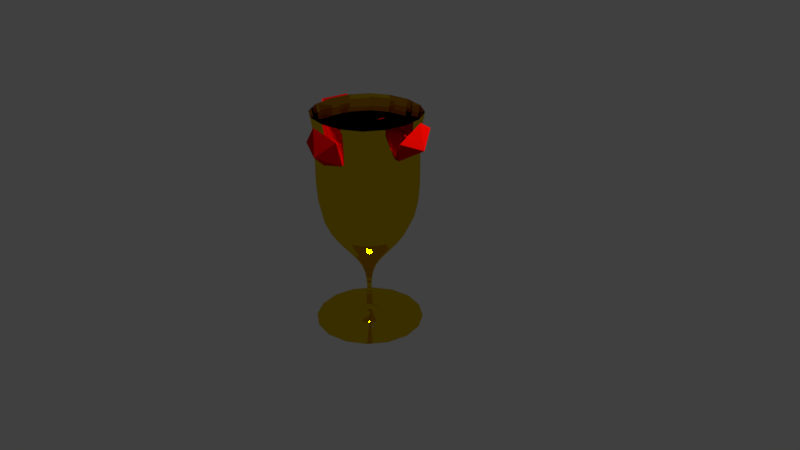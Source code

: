 # Source: ta_a.blend  (saved by Blender 2.79.0; exported with 4.5.12 LTS)
import bpy
from mathutils import Matrix  # noqa: F401  (used for matrix-valued properties, if any)

bpy.ops.wm.read_factory_settings(use_empty=True)
scene = bpy.context.scene
scene.name = 'Scene'

# ---- collections
col_collection_1 = bpy.data.collections.new('Collection 1'); scene.collection.children.link(col_collection_1)

# ---- materials (node trees are filled in below, after node groups)
mat_stones = bpy.data.materials.new('stones')
mat_stones.alpha_threshold = 0.0
mat_stones.roughness = 0.5
mat_stones03 = bpy.data.materials.new('stones03')
mat_stones03.alpha_threshold = 0.0
mat_stones03.roughness = 0.5
mat_stones02 = bpy.data.materials.new('stones02')
mat_stones02.alpha_threshold = 0.0
mat_stones02.roughness = 0.5
mat_stones01 = bpy.data.materials.new('stones01')
mat_stones01.alpha_threshold = 0.0
mat_stones01.roughness = 0.5
mat_stones00_001 = bpy.data.materials.new('stones00.001')
mat_stones00_001.alpha_threshold = 0.0
mat_stones00_001.roughness = 0.5
mat_material = bpy.data.materials.new('Material')
mat_material.alpha_threshold = 0.0
mat_material.diffuse_color = (0.8, 0.4408, 0.0, 1.0)
mat_material.roughness = 0.5
mat_material.line_color = (0.0, 0.0, 0.0, 1.0)

# ---- material node trees
mat_stones.use_nodes = True; mat_stones.node_tree.nodes.clear()
_N = mat_stones.node_tree.nodes; _L = mat_stones.node_tree.links
n0 = _N.new('ShaderNodeOutputMaterial'); n0.name = 'Material Output'; n0.location = (300, 300)
n1 = _N.new('ShaderNodeBsdfDiffuse'); n1.name = 'Diffuse BSDF'; n1.location = (10, 300)
n1.inputs[0].default_value = (0.8, 0.00278, 0.004795, 1.0)
_L.new(n1.outputs[0], n0.inputs[0])
n0.is_active_output = True
mat_stones03.use_nodes = True; mat_stones03.node_tree.nodes.clear()
_N = mat_stones03.node_tree.nodes; _L = mat_stones03.node_tree.links
n0 = _N.new('ShaderNodeOutputMaterial'); n0.name = 'Material Output'; n0.location = (300, 300)
n1 = _N.new('ShaderNodeBsdfDiffuse'); n1.name = 'Diffuse BSDF'; n1.location = (10, 300)
n1.inputs[0].default_value = (0.8, 0.002071, 0.0, 1.0)
_L.new(n1.outputs[0], n0.inputs[0])
n0.is_active_output = True
mat_stones02.use_nodes = True; mat_stones02.node_tree.nodes.clear()
_N = mat_stones02.node_tree.nodes; _L = mat_stones02.node_tree.links
n0 = _N.new('ShaderNodeOutputMaterial'); n0.name = 'Material Output'; n0.location = (300, 300)
n1 = _N.new('ShaderNodeBsdfDiffuse'); n1.name = 'Diffuse BSDF'; n1.location = (10, 300)
n1.inputs[0].default_value = (0.8, 0.0, 0.002643, 1.0)
_L.new(n1.outputs[0], n0.inputs[0])
n0.is_active_output = True
mat_stones01.use_nodes = True; mat_stones01.node_tree.nodes.clear()
_N = mat_stones01.node_tree.nodes; _L = mat_stones01.node_tree.links
n0 = _N.new('ShaderNodeOutputMaterial'); n0.name = 'Material Output'; n0.location = (300, 300)
n1 = _N.new('ShaderNodeBsdfDiffuse'); n1.name = 'Diffuse BSDF'; n1.location = (10, 300)
n1.inputs[0].default_value = (0.8, 0.0, 0.001252, 1.0)
_L.new(n1.outputs[0], n0.inputs[0])
n0.is_active_output = True
mat_stones00_001.use_nodes = True; mat_stones00_001.node_tree.nodes.clear()
_N = mat_stones00_001.node_tree.nodes; _L = mat_stones00_001.node_tree.links
n0 = _N.new('ShaderNodeOutputMaterial'); n0.name = 'Material Output'; n0.location = (300, 300)
n1 = _N.new('ShaderNodeBsdfDiffuse'); n1.name = 'Diffuse BSDF'; n1.location = (10, 300)
n1.inputs[0].default_value = (0.8, 0.001717, 0.0, 1.0)
_L.new(n1.outputs[0], n0.inputs[0])
n0.is_active_output = True
mat_material.use_nodes = True; mat_material.node_tree.nodes.clear()
_N = mat_material.node_tree.nodes; _L = mat_material.node_tree.links
n0 = _N.new('ShaderNodeOutputMaterial'); n0.name = 'Material Output'; n0.location = (300, 300)
n1 = _N.new('ShaderNodeBsdfAnisotropic'); n1.name = 'Glossy BSDF'; n1.location = (10, 300)
n1.distribution = 'GGX'
n1.inputs[0].default_value = (0.8, 0.5336, 0.0, 1.0)
n1.inputs[1].default_value = 0.0
_L.new(n1.outputs[0], n0.inputs[0])
n0.is_active_output = True

# ---- world
world_world = bpy.data.worlds.new('World'); scene.world = world_world
world_world.color = (0.05088, 0.05088, 0.05088)
world_world.use_sun_shadow = False
world_world.sun_shadow_jitter_overblur = 0.0
world_world.cycles.sampling_method = 'MANUAL'

# ---- cameras
cam_camera = bpy.data.cameras.new('Camera')
cam_camera.clip_end = 100.0
cam_camera.lens = 35.0
cam_camera.sensor_width = 32.0
cam_camera.sensor_height = 18.0
cam_camera.ortho_scale = 7.314
cam_camera.dof.focus_distance = 0.0

# ---- lights
light_lamp = bpy.data.lights.new('Lamp', 'POINT')
light_lamp.transmission_factor = 0.0
light_lamp.cutoff_distance = 30.0
light_lamp.energy = 100.0
light_lamp.shadow_buffer_clip_start = 1.001
light_lamp.shadow_soft_size = 0.1
light_lamp.shadow_maximum_resolution = 0.006
light_lamp.use_absolute_resolution = True

# ---- meshes
me_icosphere_005 = bpy.data.meshes.new('Icosphere.005')
me_icosphere_005.from_pydata([(0.09048, -1.437, 2.388), (-0.2369, -1.394, 2.29), (-0.2369, -1.256, 1.975), (0.09048, -1.213, 1.878), (0.2928, -1.325, 2.133), (0.0, -1.16, 2.205)], [], [(0, 4, 5), (1, 0, 5), (2, 1, 5), (3, 2, 5), (4, 3, 5)])
me_icosphere_005.materials.append(mat_stones)
me_icosphere_005.use_remesh_preserve_volume = False
me_icosphere_005.use_remesh_preserve_attributes = False
me_icosphere_005.use_mirror_vertex_groups = False
me_icosphere_005.update()
me_icosphere_003 = bpy.data.meshes.new('Icosphere.003')
me_icosphere_003.from_pydata([(0.09048, -1.437, 2.388), (-0.2369, -1.394, 2.29), (-0.2369, -1.256, 1.975), (0.09048, -1.213, 1.878), (0.2928, -1.325, 2.133), (0.0, -1.16, 2.205)], [], [(0, 4, 5), (1, 0, 5), (2, 1, 5), (3, 2, 5), (4, 3, 5)])
me_icosphere_003.materials.append(mat_stones03)
me_icosphere_003.use_remesh_preserve_volume = False
me_icosphere_003.use_remesh_preserve_attributes = False
me_icosphere_003.use_mirror_vertex_groups = False
me_icosphere_003.update()
me_icosphere_002 = bpy.data.meshes.new('Icosphere.002')
me_icosphere_002.from_pydata([(0.09048, -1.437, 2.388), (-0.2369, -1.394, 2.29), (-0.2369, -1.256, 1.975), (0.09048, -1.213, 1.878), (0.2928, -1.325, 2.133), (0.0, -1.16, 2.205)], [], [(0, 4, 5), (1, 0, 5), (2, 1, 5), (3, 2, 5), (4, 3, 5)])
me_icosphere_002.materials.append(mat_stones02)
me_icosphere_002.use_remesh_preserve_volume = False
me_icosphere_002.use_remesh_preserve_attributes = False
me_icosphere_002.use_mirror_vertex_groups = False
me_icosphere_002.update()
me_icosphere_001 = bpy.data.meshes.new('Icosphere.001')
me_icosphere_001.from_pydata([(0.09048, -1.437, 2.388), (-0.2369, -1.394, 2.29), (-0.2369, -1.256, 1.975), (0.09048, -1.213, 1.878), (0.2928, -1.325, 2.133), (0.0, -1.16, 2.205)], [], [(0, 4, 5), (1, 0, 5), (2, 1, 5), (3, 2, 5), (4, 3, 5)])
me_icosphere_001.materials.append(mat_stones01)
me_icosphere_001.use_remesh_preserve_volume = False
me_icosphere_001.use_remesh_preserve_attributes = False
me_icosphere_001.use_mirror_vertex_groups = False
me_icosphere_001.update()
me_icosphere = bpy.data.meshes.new('Icosphere')
me_icosphere.from_pydata([(0.09048, -1.437, 2.388), (-0.2369, -1.394, 2.29), (-0.2369, -1.256, 1.975), (0.09048, -1.213, 1.878), (0.2928, -1.325, 2.133), (0.0, -1.16, 2.205)], [], [(0, 4, 5), (1, 0, 5), (2, 1, 5), (3, 2, 5), (4, 3, 5)])
me_icosphere.materials.append(mat_stones00_001)
me_icosphere.use_remesh_preserve_volume = False
me_icosphere.use_remesh_preserve_attributes = False
me_icosphere.use_mirror_vertex_groups = False
me_icosphere.update()
me_cube = bpy.data.meshes.new('Cube')
me_cube.from_pydata([(0.08136, 0.04454, -1.377), (0.08136, -0.04454, -1.377), (-0.08136, -0.1214, -1.377), (-0.08136, 0.1214, -1.377), (0.8131, 0.8131, 0.8131), (0.8131, -0.8131, 0.8131), (-0.8131, -0.8131, 0.8131), (-0.8131, 0.8131, 0.8131), (0.8131, 0.8131, -0.8131), (0.8131, -0.8131, -0.8131), (-0.8131, 0.8131, -0.8131), (-0.8131, -0.8131, -0.8131), (0.05526, 0.03025, -2.318), (0.05526, -0.03025, -2.318), (-0.05526, 0.08245, -2.318), (-0.05526, -0.08245, -2.318), (1.576, 1.576, -2.318), (1.576, -1.576, -2.318), (-1.576, 1.576, -2.318), (-1.576, -1.576, -2.318), (-0.0236, -0.03521, -1.792), (0.0236, -0.01292, -1.792), (0.0236, 0.01292, -1.792), (-0.0236, 0.03521, -1.792), (-0.04397, -0.0656, -2.055), (-0.04397, 0.0656, -2.055), (0.04397, -0.02407, -2.055), (0.04397, 0.02407, -2.055), (0.7213, 0.7213, 0.3731), (0.7213, -0.7213, 0.3731), (-0.7213, -0.7213, 0.3731), (-0.7213, 0.7213, 0.3731)], [], [(26, 24, 15, 13), (28, 4, 5, 29), (29, 5, 6, 30), (30, 6, 7, 31), (28, 8, 10, 31), (1, 0, 8, 9), (0, 3, 10, 8), (2, 1, 9, 11), (3, 2, 11, 10), (13, 15, 19, 17), (27, 26, 13, 12), (24, 25, 14, 15), (25, 27, 12, 14), (16, 17, 19, 18), (12, 13, 17, 16), (15, 14, 18, 19), (14, 12, 16, 18), (3, 0, 22, 23), (2, 3, 23, 20), (0, 1, 21, 22), (1, 2, 20, 21), (23, 22, 27, 25), (20, 23, 25, 24), (22, 21, 26, 27), (21, 20, 24, 26), (4, 28, 31, 7), (11, 30, 31, 10), (9, 29, 30, 11), (8, 28, 29, 9)])
_uv = me_cube.uv_layers.new(name='UVMap')
_uv.uv.foreach_set('vector', [0.5025, -0.5225, 0.4349, -0.5257, 0.4248, -0.6574, 0.5012, -0.6533, 0.6813, 0.5281, 0.6861, 0.9334, 0.5016, 0.9398, 0.5055, 0.5345, 0.5055, 0.5345, 0.5016, 0.9398, 0.3262, 0.8773, 0.331, 0.4719, 1.032, 0.4719, 1.027, 0.8773, 0.8597, 0.8708, 0.8559, 0.4655, 0.6593, 0.5281, 0.6525, 0.1227, 0.9029, 0.06019, 0.9084, 0.4655, 0.5613, -0.183, 0.6133, -0.1833, 0.6766, 0.1227, 0.5094, 0.1292, 0.5622, -0.1833, 0.7487, -0.1899, 0.9029, 0.06019, 0.6525, 0.1227, 0.4389, -0.1889, 0.5613, -0.183, 0.5094, 0.1292, 0.3357, 0.06661, 0.7439, -0.1899, 1.14, -0.1889, 1.036, 0.06661, 0.852, 0.06019, 0.5012, -0.6533, 0.4248, -0.6574, 0.1696, -0.71, 0.4162, -0.5887, 0.54, -0.5227, 0.5025, -0.5225, 0.5012, -0.6533, 0.542, -0.6535, 0.4349, -0.5257, 0.5987, -0.5263, 0.6102, -0.658, 0.4248, -0.6574, 0.5987, -0.5263, 0.54, -0.5227, 0.542, -0.6535, 0.6102, -0.658, 0.6496, -0.6011, 0.4162, -0.5887, 1.17, -0.71, 0.9, -0.7224, 0.542, -0.6535, 0.5012, -0.6533, 0.4162, -0.5887, 0.6496, -0.6011, 0.4248, -0.6574, 0.6102, -0.658, 0.9, -0.7224, 1.17, -0.71, 0.6102, -0.658, 0.542, -0.6535, 0.6496, -0.6011, 0.9, -0.7224, 0.7487, -0.1899, 0.5622, -0.1833, 0.5326, -0.3922, 0.5628, -0.3941, 0.3133, -0.1889, 0.7487, -0.1899, 0.5628, -0.3941, 0.469, -0.3939, 0.5622, -0.1833, 0.488, -0.183, 0.5074, -0.3921, 0.5326, -0.3922, 0.488, -0.183, 0.3133, -0.1889, 0.469, -0.3939, 0.5074, -0.3921, 0.5628, -0.3941, 0.5326, -0.3922, 0.54, -0.5227, 0.5987, -0.5263, 0.469, -0.3939, 0.5628, -0.3941, 0.5987, -0.5263, 0.4349, -0.5257, 0.5326, -0.3922, 0.5074, -0.3921, 0.5025, -0.5225, 0.54, -0.5227, 0.5074, -0.3921, 0.469, -0.3939, 0.4349, -0.5257, 0.5025, -0.5225, 0.6661, 0.9334, 0.6593, 0.5281, 0.9084, 0.4655, 0.9139, 0.8708, 1.036, 0.06661, 1.032, 0.4719, 0.8559, 0.4655, 0.852, 0.06019, 0.5094, 0.1292, 0.5055, 0.5345, 0.331, 0.4719, 0.3357, 0.06661, 0.6766, 0.1227, 0.6813, 0.5281, 0.5055, 0.5345, 0.5094, 0.1292])
me_cube.materials.append(mat_material)
me_cube.use_remesh_preserve_volume = False
me_cube.use_remesh_preserve_attributes = False
me_cube.use_mirror_vertex_groups = False
me_cube.update()

# ---- objects
ob_icosphere_004 = bpy.data.objects.new('Icosphere.004', me_icosphere_005)
ob_icosphere_003 = bpy.data.objects.new('Icosphere.003', me_icosphere_003)
ob_icosphere_002 = bpy.data.objects.new('Icosphere.002', me_icosphere_002)
ob_icosphere_001 = bpy.data.objects.new('Icosphere.001', me_icosphere_001)
ob_icosphere = bpy.data.objects.new('Icosphere', me_icosphere)
ob_cube = bpy.data.objects.new('Cube', me_cube)
ob_lamp = bpy.data.objects.new('Lamp', light_lamp)
ob_camera = bpy.data.objects.new('Camera', cam_camera)

# ---- transforms, parenting, visibility, modifiers, constraints
ob_icosphere_004.location = (0.6902, -0.6399, 0.5622)
ob_icosphere_004.rotation_euler = (-0.5111, 0.2715, 1.282)
ob_icosphere_004.scale = (0.2713, 0.2713, 0.2713)
ob_icosphere_004.lineart.crease_threshold = 0.0
ob_icosphere_003.location = (0.996, -0.6649, 0.5921)
ob_icosphere_003.rotation_euler = (-0.8583, -0.2065, -1.324)
ob_icosphere_003.scale = (0.2713, 0.2713, 0.2713)
ob_icosphere_003.lineart.crease_threshold = 0.0
ob_icosphere_002.location = (0.9314, -0.5777, 0.5386)
ob_icosphere_002.rotation_euler = (-0.7353, -0.04701, -3.021)
ob_icosphere_002.scale = (0.2713, 0.2713, 0.2713)
ob_icosphere_002.lineart.crease_threshold = 0.0
ob_icosphere_001.location = (0.9753, -0.3344, 0.5126)
ob_icosphere_001.rotation_euler = (-0.5782, -0.01802, -0.02576)
ob_icosphere_001.scale = (0.2713, 0.2713, 0.2713)
ob_icosphere_001.lineart.crease_threshold = 0.0
ob_icosphere.location = (0.9753, -0.3344, 0.5126)
ob_icosphere.rotation_euler = (-0.5782, -0.01802, -0.02576)
ob_icosphere.scale = (0.2713, 0.2713, 0.2713)
ob_icosphere.lineart.crease_threshold = 0.0
ob_cube.location = (0.9656, -0.5069, 1.085)
ob_cube.scale = (0.2459, 0.2459, 0.2459)
ob_cube.lock_rotations_4d = False
ob_cube.empty_display_type = 'ARROWS'
ob_cube.lineart.crease_threshold = 0.0
_m = ob_cube.modifiers.new('Subsurf', 'SUBSURF')
_m.uv_smooth = 'PRESERVE_CORNERS'
_m.quality = 2
_m.levels = 2
_m.show_only_control_edges = False
ob_lamp.location = (2.071, -0.2341, 2.365)
ob_lamp.rotation_euler = (0.6503, 0.05522, 1.866)
ob_lamp.scale = (0.2713, 0.2713, 0.2713)
ob_lamp.lock_rotations_4d = False
ob_lamp.empty_display_type = 'ARROWS'
ob_lamp.color = (0.0, 0.0, 0.0, 0.0)
ob_lamp.lineart.crease_threshold = 0.0
ob_camera.location = (2.995, -2.272, 2.213)
ob_camera.rotation_euler = (1.109, 0.0, 0.8149)
ob_camera.scale = (0.2713, 0.2713, 0.2713)
ob_camera.lock_rotations_4d = False
ob_camera.empty_display_type = 'ARROWS'
ob_camera.color = (0.0, 0.0, 0.0, 0.0)
ob_camera.display_type = 'WIRE'
ob_camera.lineart.crease_threshold = 0.0

# ---- collection membership
col_collection_1.objects.link(ob_icosphere_004)
col_collection_1.objects.link(ob_icosphere_003)
col_collection_1.objects.link(ob_icosphere_002)
col_collection_1.objects.link(ob_icosphere_001)
col_collection_1.objects.link(ob_icosphere)
col_collection_1.objects.link(ob_cube)
col_collection_1.objects.link(ob_lamp)
col_collection_1.objects.link(ob_camera)

# ---- scene / render settings (as saved in the file)
scene.camera = ob_camera
scene.frame_start = 1; scene.frame_end = 250; scene.frame_set(1)
scene.render.engine = 'CYCLES'
scene.render.resolution_percentage = 50
scene.render.dither_intensity = 0.0
scene.cycles.use_denoising = False
scene.cycles.samples = 128
scene.cycles.sampling_pattern = 'TABULATED_SOBOL'
scene.cycles.use_adaptive_sampling = False
scene.cycles.use_light_tree = False
scene.cycles.blur_glossy = 0.0
scene.cycles.sample_clamp_indirect = 0.0
scene.view_settings.view_transform = 'Standard'
bpy.context.view_layer.update()
